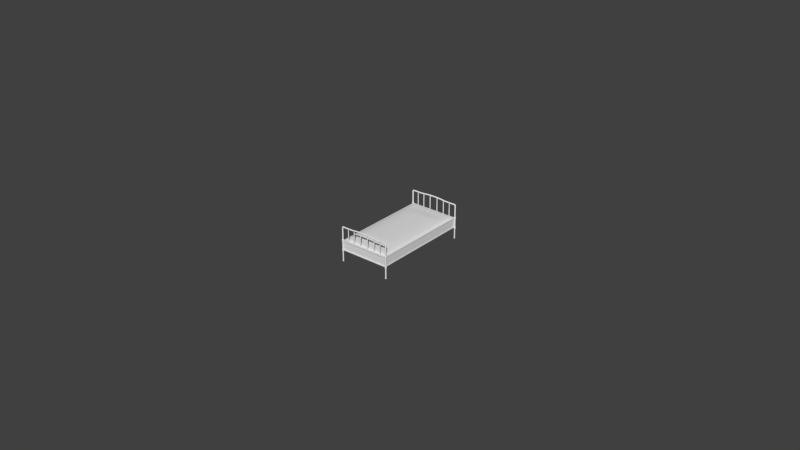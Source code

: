 # Source: Bed.blend  (saved by Blender 2.70.0; exported with 4.5.12 LTS)
import bpy
from mathutils import Matrix  # noqa: F401  (used for matrix-valued properties, if any)

bpy.ops.wm.read_factory_settings(use_empty=True)
scene = bpy.context.scene
scene.name = 'Scene'

# ---- collections
col_collection_1 = bpy.data.collections.new('Collection 1'); scene.collection.children.link(col_collection_1)
col_collection_11 = bpy.data.collections.new('Collection 11'); scene.collection.children.link(col_collection_11)
col_collection_11.hide_render = True
col_collection_11.hide_viewport = True

# ---- world
world_world = bpy.data.worlds.new('World'); scene.world = world_world
world_world.color = (0.05088, 0.05088, 0.05088)
world_world.use_sun_shadow = False
world_world.sun_shadow_jitter_overblur = 0.0
world_world.cycles.sampling_method = 'MANUAL'
world_world.cycles.sample_map_resolution = 256

# ---- meshes
me_cube_002 = bpy.data.meshes.new('Cube.002')
me_cube_002.from_pydata([(0.5, -1.009, 0.2219), (0.5, -1.009, 0.4219), (0.5062, -1.014, 0.1894), (0.5097, -1.013, 0.1894), (0.513, -1.012, 0.1894), (0.5158, -1.01, 0.1894), (0.5179, -1.007, 0.1894), (0.5193, -1.004, 0.1894), (0.5198, -1.0, 0.1894), (0.5193, -0.9965, 0.1894), (0.5179, -0.9932, 0.1894), (0.5158, -0.9904, 0.1894), (0.513, -0.9883, 0.1894), (0.5097, -0.9869, 0.1894), (0.5062, -0.9865, 0.1894), (0.5027, -0.9869, 0.1894), (0.4995, -0.9883, 0.1894), (0.4967, -0.9904, 0.1894), (0.4945, -0.9932, 0.1894), (0.4932, -0.9965, 0.1894), (0.4927, -1.0, 0.1894), (0.4932, -1.004, 0.1894), (0.4945, -1.007, 0.1894), (0.4967, -1.01, 0.1894), (0.4995, -1.012, 0.1894), (0.5027, -1.013, 0.1894), (0.0, -1.009, 0.4219), (0.0, -1.009, 0.2219), (0.5062, -1.014, 0.6743), (0.5097, -1.013, 0.6743), (0.513, -1.012, 0.6743), (0.5158, -1.01, 0.6743), (0.5179, -1.007, 0.6743), (0.5193, -1.004, 0.6743), (0.5198, -1.0, 0.6743), (0.5193, -0.9965, 0.6743), (0.5179, -0.9932, 0.6743), (0.5158, -0.9904, 0.6743), (0.513, -0.9883, 0.6743), (0.5097, -0.9869, 0.6743), (0.5062, -0.9865, 0.6743), (0.5027, -0.9869, 0.6743), (0.4995, -0.9883, 0.6743), (0.4967, -0.9904, 0.6743), (0.4945, -0.9932, 0.6743), (0.4932, -0.9965, 0.6743), (0.4927, -1.0, 0.6743), (0.4932, -1.004, 0.6743), (0.4945, -1.007, 0.6743), (0.4967, -1.01, 0.6743), (0.4995, -1.012, 0.6743), (0.5027, -1.013, 0.6743), (0.5, 0.0, 0.4219), (0.5, 0.0, 0.2219), (0.0, 0.0, 0.2295), (0.4791, -0.9794, 0.2692), (0.5059, -1.014, 0.6777), (0.5093, -1.013, 0.6783), (0.5126, -1.012, 0.6789), (0.5153, -1.01, 0.6793), (0.5174, -1.007, 0.6797), (0.5188, -1.004, 0.68), (0.5192, -1.0, 0.68), (0.5188, -0.9965, 0.68), (0.5174, -0.9932, 0.6797), (0.5153, -0.9904, 0.6793), (0.5126, -0.9883, 0.6789), (0.5093, -0.9869, 0.6783), (0.5059, -0.9865, 0.6777), (0.5024, -0.9869, 0.6771), (0.4992, -0.9883, 0.6765), (0.4965, -0.9904, 0.676), (0.4944, -0.9932, 0.6757), (0.493, -0.9965, 0.6754), (0.4926, -1.0, 0.6753), (0.493, -1.004, 0.6754), (0.4944, -1.007, 0.6757), (0.4965, -1.01, 0.676), (0.4992, -1.012, 0.6765), (0.5024, -1.013, 0.6771), (0.505, -1.014, 0.6809), (0.5083, -1.013, 0.6821), (0.5113, -1.012, 0.6832), (0.514, -1.01, 0.6842), (0.516, -1.007, 0.6849), (0.5173, -1.004, 0.6854), (0.5177, -1.0, 0.6856), (0.5173, -0.9965, 0.6854), (0.516, -0.9932, 0.6849), (0.514, -0.9904, 0.6842), (0.5113, -0.9883, 0.6832), (0.5083, -0.9869, 0.6821), (0.505, -0.9865, 0.6809), (0.5017, -0.9869, 0.6797), (0.4986, -0.9883, 0.6786), (0.496, -0.9904, 0.6777), (0.494, -0.9932, 0.6769), (0.4927, -0.9965, 0.6765), (0.4923, -1.0, 0.6763), (0.4927, -1.004, 0.6765), (0.494, -1.007, 0.6769), (0.496, -1.01, 0.6777), (0.4986, -1.012, 0.6786), (0.5017, -1.013, 0.6797), (0.5035, -1.014, 0.684), (0.5065, -1.013, 0.6857), (0.5094, -1.012, 0.6873), (0.5118, -1.01, 0.6887), (0.5137, -1.007, 0.6898), (0.5148, -1.004, 0.6905), (0.5152, -1.0, 0.6907), (0.5148, -0.9965, 0.6905), (0.5137, -0.9932, 0.6898), (0.5118, -0.9904, 0.6887), (0.5094, -0.9883, 0.6873), (0.5065, -0.9869, 0.6857), (0.5035, -0.9865, 0.684), (0.5005, -0.9869, 0.6822), (0.4977, -0.9883, 0.6806), (0.4952, -0.9904, 0.6792), (0.4934, -0.9932, 0.6781), (0.4922, -0.9965, 0.6774), (0.4918, -1.0, 0.6772), (0.4922, -1.004, 0.6774), (0.4934, -1.007, 0.6781), (0.4952, -1.01, 0.6792), (0.4977, -1.012, 0.6806), (0.5005, -1.013, 0.6822), (0.5015, -1.014, 0.6867), (0.5042, -1.013, 0.6889), (0.5067, -1.012, 0.691), (0.5089, -1.01, 0.6928), (0.5105, -1.007, 0.6942), (0.5116, -1.004, 0.6951), (0.5119, -1.0, 0.6954), (0.5116, -0.9965, 0.6951), (0.5105, -0.9932, 0.6942), (0.5089, -0.9904, 0.6928), (0.5067, -0.9883, 0.691), (0.5042, -0.9869, 0.6889), (0.5015, -0.9865, 0.6867), (0.4989, -0.9869, 0.6844), (0.4964, -0.9883, 0.6823), (0.4942, -0.9904, 0.6805), (0.4926, -0.9932, 0.6792), (0.4915, -0.9965, 0.6783), (0.4912, -1.0, 0.678), (0.4915, -1.004, 0.6783), (0.4926, -1.007, 0.6792), (0.4942, -1.01, 0.6805), (0.4964, -1.012, 0.6823), (0.4989, -1.013, 0.6844), (0.4991, -1.014, 0.689), (0.5014, -1.013, 0.6917), (0.5035, -1.012, 0.6942), (0.5053, -1.01, 0.6964), (0.5067, -1.007, 0.698), (0.5075, -1.004, 0.699), (0.5078, -1.0, 0.6994), (0.5075, -0.9965, 0.699), (0.5067, -0.9932, 0.698), (0.5053, -0.9904, 0.6964), (0.5035, -0.9883, 0.6942), (0.5014, -0.9869, 0.6917), (0.4991, -0.9865, 0.689), (0.4969, -0.9869, 0.6864), (0.4948, -0.9883, 0.6839), (0.493, -0.9904, 0.6817), (0.4916, -0.9932, 0.6801), (0.4907, -0.9965, 0.679), (0.4904, -1.0, 0.6787), (0.4907, -1.004, 0.679), (0.4916, -1.007, 0.6801), (0.493, -1.01, 0.6817), (0.4948, -1.012, 0.6839), (0.4969, -1.013, 0.6864), (0.4964, -1.014, 0.6909), (0.4981, -1.013, 0.694), (0.4997, -1.012, 0.6968), (0.5011, -1.01, 0.6992), (0.5022, -1.007, 0.7011), (0.5029, -1.004, 0.7023), (0.5031, -1.0, 0.7027), (0.5029, -0.9965, 0.7023), (0.5022, -0.9932, 0.7011), (0.5011, -0.9904, 0.6992), (0.4997, -0.9883, 0.6968), (0.4981, -0.9869, 0.694), (0.4964, -0.9865, 0.6909), (0.4946, -0.9869, 0.6879), (0.493, -0.9883, 0.6851), (0.4916, -0.9904, 0.6826), (0.4905, -0.9932, 0.6808), (0.4898, -0.9965, 0.6796), (0.4896, -1.0, 0.6792), (0.4898, -1.004, 0.6796), (0.4905, -1.007, 0.6808), (0.4916, -1.01, 0.6826), (0.493, -1.012, 0.6851), (0.4946, -1.013, 0.6879), (0.4933, -1.014, 0.6923), (0.4945, -1.013, 0.6956), (0.4956, -1.012, 0.6987), (0.4966, -1.01, 0.7013), (0.4973, -1.007, 0.7033), (0.4978, -1.004, 0.7046), (0.4979, -1.0, 0.705), (0.4978, -0.9965, 0.7046), (0.4973, -0.9932, 0.7033), (0.4966, -0.9904, 0.7013), (0.4956, -0.9883, 0.6987), (0.4945, -0.9869, 0.6956), (0.4933, -0.9865, 0.6923), (0.4921, -0.9869, 0.689), (0.491, -0.9883, 0.686), (0.49, -0.9904, 0.6833), (0.4893, -0.9932, 0.6813), (0.4888, -0.9965, 0.68), (0.4887, -1.0, 0.6796), (0.4888, -1.004, 0.68), (0.4893, -1.007, 0.6813), (0.49, -1.01, 0.6833), (0.491, -1.012, 0.686), (0.4921, -1.013, 0.689), (0.49, -1.014, 0.6931), (0.4906, -1.013, 0.6966), (0.4912, -1.012, 0.6998), (0.4917, -1.01, 0.7026), (0.4921, -1.007, 0.7047), (0.4923, -1.004, 0.706), (0.4924, -1.0, 0.7065), (0.4923, -0.9965, 0.706), (0.4921, -0.9932, 0.7047), (0.4917, -0.9904, 0.7026), (0.4912, -0.9883, 0.6998), (0.4906, -0.9869, 0.6966), (0.49, -0.9865, 0.6931), (0.4894, -0.9869, 0.6897), (0.4889, -0.9883, 0.6865), (0.4884, -0.9904, 0.6837), (0.488, -0.9932, 0.6816), (0.4878, -0.9965, 0.6803), (0.4877, -1.0, 0.6798), (0.4878, -1.004, 0.6803), (0.488, -1.007, 0.6816), (0.4884, -1.01, 0.6837), (0.4889, -1.012, 0.6865), (0.4894, -1.013, 0.6897), (0.4867, -1.014, 0.6934), (0.4867, -1.013, 0.6969), (0.4867, -1.012, 0.7002), (0.4867, -1.01, 0.703), (0.4867, -1.007, 0.7051), (0.4867, -1.004, 0.7065), (0.4867, -1.0, 0.7069), (0.4867, -0.9965, 0.7065), (0.4867, -0.9932, 0.7051), (0.4867, -0.9904, 0.703), (0.4867, -0.9883, 0.7002), (0.4867, -0.9869, 0.6969), (0.4867, -0.9865, 0.6934), (0.4867, -0.9869, 0.6899), (0.4867, -0.9883, 0.6866), (0.4867, -0.9904, 0.6838), (0.4867, -0.9932, 0.6817), (0.4867, -0.9965, 0.6803), (0.4867, -1.0, 0.6799), (0.4867, -1.004, 0.6803), (0.4867, -1.007, 0.6817), (0.4867, -1.01, 0.6838), (0.4867, -1.012, 0.6866), (0.4867, -1.013, 0.6899), (0.0, -1.014, 0.7126), (0.0, -1.013, 0.7161), (0.0, -1.012, 0.7194), (0.0, -1.01, 0.7222), (0.0, -1.007, 0.7243), (0.0, -1.004, 0.7257), (0.0, -1.0, 0.7262), (0.0, -0.9965, 0.7257), (0.0, -0.9932, 0.7243), (0.0, -0.9904, 0.7222), (0.0, -0.9883, 0.7194), (0.0, -0.9869, 0.7161), (0.0, -0.9865, 0.7126), (0.0, -0.9869, 0.7091), (0.0, -0.9883, 0.7059), (0.0, -0.9904, 0.7031), (0.0, -0.9932, 0.7009), (0.0, -0.9965, 0.6996), (0.0, -1.0, 0.6991), (0.0, -1.004, 0.6996), (0.0, -1.007, 0.7009), (0.0, -1.01, 0.7031), (0.0, -1.012, 0.7059), (0.0, -1.013, 0.7091), (0.5158, -1.01, 0.4487), (0.5179, -1.007, 0.4487), (0.4967, -0.9904, 0.4487), (0.5027, -1.013, 0.4487), (0.5062, -1.014, 0.4487), (0.513, -1.012, 0.4487), (0.513, -0.9883, 0.4487), (0.5097, -0.9869, 0.4487), (0.5158, -0.9904, 0.4487), (0.4927, -1.0, 0.4487), (0.5198, -1.0, 0.4487), (0.5062, -1.02, 0.1973), (0.5113, -1.019, 0.1973), (0.516, -1.017, 0.1973), (0.5201, -1.014, 0.1973), (0.5232, -1.01, 0.1973), (0.5252, -1.005, 0.1973), (0.5258, -1.0, 0.1973), (0.5252, -0.9949, 0.1973), (0.5232, -0.9902, 0.1973), (0.5201, -0.9861, 0.1973), (0.516, -0.983, 0.1973), (0.5113, -0.981, 0.1973), (0.5062, -0.9804, 0.1973), (0.5011, -0.981, 0.1973), (0.4964, -0.983, 0.1973), (0.4924, -0.9861, 0.1973), (0.4892, -0.9902, 0.1973), (0.4873, -0.9949, 0.1973), (0.4866, -1.0, 0.1973), (0.4873, -1.005, 0.1973), (0.4892, -1.01, 0.1973), (0.4924, -1.014, 0.1973), (0.4964, -1.017, 0.1973), (0.5011, -1.019, 0.1973), (0.5201, -1.014, 0.4409), (0.5232, -1.01, 0.4409), (0.4964, -0.983, 0.4409), (0.4924, -0.9861, 0.4409), (0.5011, -1.019, 0.4409), (0.5062, -1.02, 0.4409), (0.5113, -1.019, 0.4409), (0.516, -1.017, 0.4409), (0.5062, -0.9804, 0.4409), (0.5011, -0.981, 0.4409), (0.4924, -1.014, 0.4409), (0.4964, -1.017, 0.4409), (0.516, -0.983, 0.4409), (0.5113, -0.981, 0.4409), (0.4873, -1.005, 0.4409), (0.4892, -1.01, 0.4409), (0.5232, -0.9902, 0.4409), (0.5201, -0.9861, 0.4409), (0.4873, -0.9949, 0.4409), (0.4866, -1.0, 0.4409), (0.5258, -1.0, 0.4409), (0.5252, -0.9949, 0.4409), (0.5252, -1.005, 0.4409), (0.4892, -0.9902, 0.4409), (0.5062, -1.014, 0.002191), (0.5097, -1.013, 0.002191), (0.513, -1.012, 0.002191), (0.5158, -1.01, 0.002191), (0.5179, -1.007, 0.002191), (0.5193, -1.004, 0.002191), (0.5198, -1.0, 0.002191), (0.5193, -0.9965, 0.002191), (0.5179, -0.9932, 0.002191), (0.5158, -0.9904, 0.002191), (0.513, -0.9883, 0.002191), (0.5097, -0.9869, 0.002191), (0.5062, -0.9865, 0.002191), (0.5027, -0.9869, 0.002191), (0.4995, -0.9883, 0.002191), (0.4967, -0.9904, 0.002191), (0.4945, -0.9932, 0.002191), (0.4932, -0.9965, 0.002191), (0.4927, -1.0, 0.002191), (0.4932, -1.004, 0.002191), (0.4945, -1.007, 0.002191), (0.4967, -1.01, 0.002191), (0.4995, -1.012, 0.002191), (0.5027, -1.013, 0.002191), (0.5062, -1.016, 0.002191), (0.5104, -1.015, 0.002191), (0.5142, -1.014, 0.002191), (0.5175, -1.011, 0.002191), (0.5201, -1.008, 0.002191), (0.5216, -1.004, 0.002191), (0.5222, -1.0, 0.002191), (0.5216, -0.9959, 0.002191), (0.5201, -0.992, 0.002191), (0.5175, -0.9887, 0.002191), (0.5142, -0.9862, 0.002191), (0.5104, -0.9846, 0.002191), (0.5062, -0.984, 0.002191), (0.5021, -0.9846, 0.002191), (0.4982, -0.9862, 0.002191), (0.4949, -0.9887, 0.002191), (0.4924, -0.992, 0.002191), (0.4908, -0.9959, 0.002191), (0.4903, -1.0, 0.002191), (0.4908, -1.004, 0.002191), (0.4924, -1.008, 0.002191), (0.4949, -1.011, 0.002191), (0.4982, -1.014, 0.002191), (0.5021, -1.015, 0.002191), (0.5062, -1.016, -0.004759), (0.5104, -1.015, -0.004759), (0.5142, -1.014, -0.004759), (0.5175, -1.011, -0.004759), (0.5201, -1.008, -0.004759), (0.5216, -1.004, -0.004759), (0.5222, -1.0, -0.004759), (0.5216, -0.9959, -0.004759), (0.5201, -0.992, -0.004759), (0.5175, -0.9887, -0.004759), (0.5142, -0.9862, -0.004759), (0.5104, -0.9846, -0.004759), (0.5062, -0.984, -0.004759), (0.5021, -0.9846, -0.004759), (0.4982, -0.9862, -0.004759), (0.4949, -0.9887, -0.004759), (0.4924, -0.992, -0.004759), (0.4908, -0.9959, -0.004759), (0.4903, -1.0, -0.004759), (0.4908, -1.004, -0.004759), (0.4924, -1.008, -0.004759), (0.4949, -1.011, -0.004759), (0.4982, -1.014, -0.004759), (0.5021, -1.015, -0.004759), (0.5062, -1.011, -0.004759), (0.5091, -1.011, -0.004759), (0.5117, -1.009, -0.004759), (0.5139, -1.008, -0.004759), (0.5157, -1.005, -0.004759), (0.5168, -1.003, -0.004759), (0.5171, -1.0, -0.004759), (0.5168, -0.9972, -0.004759), (0.5157, -0.9945, -0.004759), (0.5139, -0.9923, -0.004759), (0.5117, -0.9905, -0.004759), (0.5091, -0.9895, -0.004759), (0.5062, -0.9891, -0.004759), (0.5034, -0.9895, -0.004759), (0.5008, -0.9905, -0.004759), (0.4985, -0.9923, -0.004759), (0.4968, -0.9945, -0.004759), (0.4957, -0.9972, -0.004759), (0.4953, -1.0, -0.004759), (0.4957, -1.003, -0.004759), (0.4968, -1.005, -0.004759), (0.4985, -1.008, -0.004759), (0.5008, -1.009, -0.004759), (0.5034, -1.011, -0.004759), (0.5062, -1.011, -4.214e-05), (0.5091, -1.011, -4.214e-05), (0.5117, -1.009, -4.214e-05), (0.5139, -1.008, -4.214e-05), (0.5157, -1.005, -4.214e-05), (0.5168, -1.003, -4.214e-05), (0.5171, -1.0, -4.214e-05), (0.5168, -0.9972, -4.214e-05), (0.5157, -0.9945, -4.214e-05), (0.5139, -0.9923, -4.214e-05), (0.5117, -0.9905, -4.214e-05), (0.5091, -0.9895, -4.214e-05), (0.5062, -0.9891, -4.214e-05), (0.5034, -0.9895, -4.214e-05), (0.5008, -0.9905, -4.214e-05), (0.4985, -0.9923, -4.214e-05), (0.4968, -0.9945, -4.214e-05), (0.4957, -0.9972, -4.214e-05), (0.4953, -1.0, -4.214e-05), (0.4957, -1.003, -4.214e-05), (0.4968, -1.005, -4.214e-05), (0.4985, -1.008, -4.214e-05), (0.5008, -1.009, -4.214e-05), (0.5034, -1.011, -4.214e-05), (0.4935, -0.9877, 0.2295), (0.0, -0.9877, 0.2295), (0.4935, 0.0, 0.2295), (0.4935, 0.0, 0.2219), (0.0, -0.9877, 0.2219), (0.4935, -0.9877, 0.2219), (0.5062, -1.0, -4.232e-05), (0.4791, -0.9794, 0.4219), (0.0, -0.9794, 0.4219), (0.4791, 0.0, 0.4219), (0.0, -0.9794, 0.2692), (0.4791, 0.0, 0.2692), (0.0, 0.0, 0.2692), (0.5, -1.009, 0.4038), (0.5, -1.009, 0.2399), (0.0, -1.009, 0.4038), (0.0, -1.009, 0.2399), (0.5, 0.0, 0.4038), (0.5, 0.0, 0.2399), (0.4942, -0.9976, 0.4038), (0.4942, -0.9976, 0.2399), (0.0, -0.9976, 0.4038), (0.0, -0.9976, 0.2399), (0.4942, 0.0, 0.4038), (0.4942, 0.0, 0.2399), (0.3653, -0.9993, 0.4047), (0.3653, -0.9883, 0.4047), (0.3807, -0.9883, 0.4047), (0.3807, -0.9993, 0.4047), (0.3653, -0.9993, 0.6832), (0.3653, -0.9883, 0.6832), (0.3807, -0.9883, 0.6832), (0.3807, -0.9993, 0.6832), (0.2268, -0.9993, 0.4047), (0.2268, -0.9883, 0.4047), (0.2422, -0.9883, 0.4047), (0.2422, -0.9993, 0.4047), (0.2268, -0.9993, 0.6889), (0.2268, -0.9883, 0.6889), (0.2422, -0.9883, 0.6872), (0.2422, -0.9993, 0.6872), (0.07536, -0.9993, 0.4047), (0.07536, -0.9883, 0.4047), (0.09075, -0.9883, 0.4047), (0.09075, -0.9993, 0.4047), (0.07536, -0.9993, 0.7021), (0.07536, -0.9883, 0.7021), (0.09075, -0.9883, 0.7019), (0.09075, -0.9993, 0.7019), (0.08111, -1.007, 0.7239), (0.1622, -1.007, 0.7183), (0.2433, -1.007, 0.7088), (0.3244, -1.007, 0.7051), (0.4056, -1.007, 0.7051), (0.4056, -1.004, 0.7065), (0.3244, -1.004, 0.7065), (0.2433, -1.004, 0.7101), (0.1622, -1.004, 0.7196), (0.08111, -1.004, 0.7252), (0.08111, -0.9904, 0.7026), (0.1622, -0.9904, 0.6974), (0.2433, -0.9904, 0.6877), (0.3244, -0.9904, 0.6838), (0.4056, -0.9904, 0.6838), (0.4056, -0.9932, 0.6817), (0.3244, -0.9932, 0.6817), (0.2433, -0.9932, 0.6855), (0.1622, -0.9932, 0.6952), (0.08111, -0.9932, 0.7005), (0.08111, -1.012, 0.7189), (0.1622, -1.012, 0.7134), (0.2433, -1.012, 0.7039), (0.3244, -1.012, 0.7002), (0.4056, -1.012, 0.7002), (0.4056, -1.01, 0.703), (0.3244, -1.01, 0.703), (0.2433, -1.01, 0.7067), (0.1622, -1.01, 0.7161), (0.08111, -1.01, 0.7217), (0.08111, -0.9869, 0.7087), (0.1622, -0.9869, 0.7034), (0.2433, -0.9869, 0.6937), (0.3244, -0.9869, 0.6899), (0.4056, -0.9869, 0.6899), (0.4056, -0.9883, 0.6866), (0.3244, -0.9883, 0.6866), (0.2433, -0.9883, 0.6905), (0.1622, -0.9883, 0.7002), (0.08111, -0.9883, 0.7054), (0.08111, -1.012, 0.7054), (0.1622, -1.012, 0.7001), (0.2433, -1.012, 0.6904), (0.3244, -1.012, 0.6866), (0.4056, -1.012, 0.6866), (0.4056, -1.013, 0.6899), (0.3244, -1.013, 0.6899), (0.2433, -1.013, 0.6937), (0.1622, -1.013, 0.7033), (0.08111, -1.013, 0.7087), (0.08111, -1.014, 0.7122), (0.1622, -1.014, 0.7067), (0.2433, -1.014, 0.6972), (0.3244, -1.014, 0.6934), (0.4056, -1.014, 0.6934), (0.4056, -1.013, 0.6969), (0.3244, -1.013, 0.6969), (0.2433, -1.013, 0.7006), (0.1622, -1.013, 0.7102), (0.08111, -1.013, 0.7157), (0.08111, -0.9869, 0.7157), (0.1622, -0.9869, 0.7103), (0.2433, -0.9869, 0.7007), (0.3244, -0.9869, 0.6969), (0.4056, -0.9869, 0.6969), (0.4056, -0.9865, 0.6934), (0.3244, -0.9865, 0.6934), (0.2433, -0.9865, 0.6972), (0.1622, -0.9865, 0.7069), (0.08111, -0.9865, 0.7122), (0.08111, -1.007, 0.7005), (0.1622, -1.007, 0.6952), (0.2433, -1.007, 0.6855), (0.3244, -1.007, 0.6817), (0.4056, -1.007, 0.6817), (0.4056, -1.01, 0.6838), (0.3244, -1.01, 0.6838), (0.2433, -1.01, 0.6877), (0.1622, -1.01, 0.6973), (0.08111, -1.01, 0.7026), (0.08111, -0.9904, 0.7217), (0.1622, -0.9904, 0.7162), (0.2433, -0.9904, 0.7067), (0.3244, -0.9904, 0.703), (0.4056, -0.9904, 0.703), (0.4056, -0.9883, 0.7002), (0.3244, -0.9883, 0.7002), (0.2433, -0.9883, 0.7039), (0.1622, -0.9883, 0.7135), (0.08111, -0.9883, 0.7189), (0.08111, -1.0, 0.6986), (0.1622, -1.0, 0.6934), (0.2433, -1.0, 0.6837), (0.3244, -1.0, 0.6799), (0.4056, -1.0, 0.6799), (0.4056, -1.004, 0.6803), (0.3244, -1.004, 0.6803), (0.2433, -1.004, 0.6842), (0.1622, -1.004, 0.6939), (0.08111, -1.004, 0.6991), (0.08111, -0.9965, 0.7252), (0.1622, -0.9965, 0.7196), (0.2433, -0.9965, 0.7101), (0.3244, -0.9965, 0.7065), (0.4056, -0.9965, 0.7065), (0.4056, -0.9932, 0.7051), (0.3244, -0.9932, 0.7051), (0.2433, -0.9932, 0.7088), (0.1622, -0.9932, 0.7183), (0.08111, -0.9932, 0.7239), (0.4056, -0.9965, 0.6803), (0.3244, -0.9965, 0.6803), (0.2433, -0.9965, 0.6842), (0.1622, -0.9965, 0.6939), (0.08111, -0.9965, 0.6991), (0.4056, -1.0, 0.7069), (0.3244, -1.0, 0.7069), (0.2433, -1.0, 0.7106), (0.1622, -1.0, 0.7201), (0.08111, -1.0, 0.7257), (0.5201, -1.014, 0.394), (0.5201, -1.014, 0.2441), (0.4964, -0.983, 0.394), (0.4964, -0.983, 0.2441), (0.5011, -1.019, 0.394), (0.5011, -1.019, 0.2441), (0.5113, -1.019, 0.394), (0.5113, -1.019, 0.2441), (0.5062, -0.9804, 0.394), (0.5062, -0.9804, 0.2441), (0.4924, -1.014, 0.394), (0.4924, -1.014, 0.2441), (0.516, -0.983, 0.394), (0.516, -0.983, 0.2441), (0.4873, -1.005, 0.394), (0.4873, -1.005, 0.2441), (0.5232, -0.9902, 0.394), (0.5232, -0.9902, 0.2441), (0.4873, -0.9949, 0.394), (0.4873, -0.9949, 0.2441), (0.5258, -1.0, 0.394), (0.5258, -1.0, 0.2441), (0.5232, -1.01, 0.394), (0.5232, -1.01, 0.2441), (0.4924, -0.9861, 0.394), (0.4924, -0.9861, 0.2441), (0.5062, -1.02, 0.394), (0.5062, -1.02, 0.2441), (0.516, -1.017, 0.394), (0.516, -1.017, 0.2441), (0.5011, -0.981, 0.394), (0.5011, -0.981, 0.2441), (0.4964, -1.017, 0.394), (0.4964, -1.017, 0.2441), (0.5113, -0.981, 0.394), (0.5113, -0.981, 0.2441), (0.4892, -1.01, 0.394), (0.4892, -1.01, 0.2441), (0.5201, -0.9861, 0.394), (0.5201, -0.9861, 0.2441), (0.4866, -1.0, 0.394), (0.4866, -1.0, 0.2441), (0.5252, -0.9949, 0.394), (0.5252, -0.9949, 0.2441), (0.5252, -1.005, 0.394), (0.5252, -1.005, 0.2441), (0.4892, -0.9902, 0.394), (0.4892, -0.9902, 0.2441), (0.5173, -1.011, 0.394), (0.5173, -1.011, 0.2441), (0.4984, -0.9864, 0.394), (0.4984, -0.9864, 0.2441), (0.5022, -1.015, 0.394), (0.5022, -1.015, 0.2441), (0.5103, -1.015, 0.394), (0.5103, -1.015, 0.2441), (0.5062, -0.9843, 0.394), (0.5062, -0.9843, 0.2441), (0.4951, -1.011, 0.394), (0.4951, -1.011, 0.2441), (0.5141, -0.9864, 0.394), (0.5141, -0.9864, 0.2441), (0.491, -1.004, 0.394), (0.491, -1.004, 0.2441), (0.5198, -0.9921, 0.394), (0.5198, -0.9921, 0.2441), (0.491, -0.9959, 0.394), (0.491, -0.9959, 0.2441), (0.5219, -1.0, 0.394), (0.5219, -1.0, 0.2441), (0.5198, -1.008, 0.394), (0.5198, -1.008, 0.2441), (0.4951, -0.9889, 0.394), (0.4951, -0.9889, 0.2441), (0.5062, -1.016, 0.394), (0.5062, -1.016, 0.2441), (0.5141, -1.014, 0.394), (0.5141, -1.014, 0.2441), (0.5022, -0.9848, 0.394), (0.5022, -0.9848, 0.2441), (0.4984, -1.014, 0.394), (0.4984, -1.014, 0.2441), (0.5103, -0.9848, 0.394), (0.5103, -0.9848, 0.2441), (0.4926, -1.008, 0.394), (0.4926, -1.008, 0.2441), (0.5173, -0.9889, 0.394), (0.5173, -0.9889, 0.2441), (0.4905, -1.0, 0.394), (0.4905, -1.0, 0.2441), (0.5214, -0.9959, 0.394), (0.5214, -0.9959, 0.2441), (0.5214, -1.004, 0.394), (0.5214, -1.004, 0.2441), (0.4926, -0.9921, 0.394), (0.4926, -0.9921, 0.2441), (0.5027, -0.9869, 0.4487), (0.4995, -1.012, 0.4487), (0.4945, -1.007, 0.4487), (0.5193, -0.9965, 0.4487), (0.5193, -1.004, 0.4487), (0.4945, -0.9932, 0.4487), (0.4995, -0.9883, 0.4487), (0.5097, -1.013, 0.4487), (0.5062, -0.9865, 0.4487), (0.4967, -1.01, 0.4487), (0.4932, -1.004, 0.4487), (0.5179, -0.9932, 0.4487), (0.4932, -0.9965, 0.4487)], [], [(493, 489, 0, 53), (489, 491, 27, 0), (748, 740, 41, 40), (749, 741, 50, 49), (750, 742, 48, 47), (740, 746, 42, 41), (742, 749, 49, 48), (743, 751, 36, 35), (745, 752, 45, 44), (53, 0, 480, 478), (26, 1, 482, 483), (50, 51, 79, 78), (28, 29, 57, 56), (39, 40, 68, 67), (48, 49, 77, 76), (37, 38, 66, 65), (46, 47, 75, 74), (35, 36, 64, 63), (44, 45, 73, 72), (33, 34, 62, 61), (31, 32, 60, 59), (42, 43, 71, 70), (51, 28, 56, 79), (29, 30, 58, 57), (40, 41, 69, 68), (49, 50, 78, 77), (38, 39, 67, 66), (47, 48, 76, 75), (36, 37, 65, 64), (45, 46, 74, 73), (34, 35, 63, 62), (32, 33, 61, 60), (43, 44, 72, 71), (30, 31, 59, 58), (41, 42, 70, 69), (59, 60, 84, 83), (70, 71, 95, 94), (79, 56, 80, 103), (57, 58, 82, 81), (68, 69, 93, 92), (77, 78, 102, 101), (66, 67, 91, 90), (75, 76, 100, 99), (64, 65, 89, 88), (73, 74, 98, 97), (62, 63, 87, 86), (60, 61, 85, 84), (71, 72, 96, 95), (58, 59, 83, 82), (69, 70, 94, 93), (78, 79, 103, 102), (56, 57, 81, 80), (67, 68, 92, 91), (76, 77, 101, 100), (65, 66, 90, 89), (74, 75, 99, 98), (63, 64, 88, 87), (72, 73, 97, 96), (61, 62, 86, 85), (101, 102, 126, 125), (90, 91, 115, 114), (99, 100, 124, 123), (88, 89, 113, 112), (97, 98, 122, 121), (86, 87, 111, 110), (84, 85, 109, 108), (95, 96, 120, 119), (82, 83, 107, 106), (93, 94, 118, 117), (102, 103, 127, 126), (80, 81, 105, 104), (91, 92, 116, 115), (100, 101, 125, 124), (89, 90, 114, 113), (98, 99, 123, 122), (87, 88, 112, 111), (96, 97, 121, 120), (85, 86, 110, 109), (83, 84, 108, 107), (94, 95, 119, 118), (103, 80, 104, 127), (81, 82, 106, 105), (92, 93, 117, 116), (121, 122, 146, 145), (110, 111, 135, 134), (108, 109, 133, 132), (119, 120, 144, 143), (106, 107, 131, 130), (117, 118, 142, 141), (126, 127, 151, 150), (104, 105, 129, 128), (115, 116, 140, 139), (124, 125, 149, 148), (113, 114, 138, 137), (122, 123, 147, 146), (111, 112, 136, 135), (120, 121, 145, 144), (109, 110, 134, 133), (107, 108, 132, 131), (118, 119, 143, 142), (127, 104, 128, 151), (105, 106, 130, 129), (116, 117, 141, 140), (125, 126, 150, 149), (114, 115, 139, 138), (123, 124, 148, 147), (112, 113, 137, 136), (130, 131, 155, 154), (141, 142, 166, 165), (150, 151, 175, 174), (128, 129, 153, 152), (139, 140, 164, 163), (148, 149, 173, 172), (137, 138, 162, 161), (146, 147, 171, 170), (135, 136, 160, 159), (144, 145, 169, 168), (133, 134, 158, 157), (131, 132, 156, 155), (142, 143, 167, 166), (151, 128, 152, 175), (129, 130, 154, 153), (140, 141, 165, 164), (149, 150, 174, 173), (138, 139, 163, 162), (147, 148, 172, 171), (136, 137, 161, 160), (145, 146, 170, 169), (134, 135, 159, 158), (132, 133, 157, 156), (143, 144, 168, 167), (172, 173, 197, 196), (161, 162, 186, 185), (170, 171, 195, 194), (159, 160, 184, 183), (168, 169, 193, 192), (157, 158, 182, 181), (155, 156, 180, 179), (166, 167, 191, 190), (175, 152, 176, 199), (153, 154, 178, 177), (164, 165, 189, 188), (173, 174, 198, 197), (162, 163, 187, 186), (171, 172, 196, 195), (160, 161, 185, 184), (169, 170, 194, 193), (158, 159, 183, 182), (156, 157, 181, 180), (167, 168, 192, 191), (154, 155, 179, 178), (165, 166, 190, 189), (174, 175, 199, 198), (152, 153, 177, 176), (163, 164, 188, 187), (192, 193, 217, 216), (181, 182, 206, 205), (179, 180, 204, 203), (190, 191, 215, 214), (199, 176, 200, 223), (177, 178, 202, 201), (188, 189, 213, 212), (197, 198, 222, 221), (186, 187, 211, 210), (195, 196, 220, 219), (184, 185, 209, 208), (193, 194, 218, 217), (182, 183, 207, 206), (180, 181, 205, 204), (191, 192, 216, 215), (178, 179, 203, 202), (189, 190, 214, 213), (198, 199, 223, 222), (176, 177, 201, 200), (187, 188, 212, 211), (196, 197, 221, 220), (185, 186, 210, 209), (194, 195, 219, 218), (183, 184, 208, 207), (223, 200, 224, 247), (201, 202, 226, 225), (212, 213, 237, 236), (221, 222, 246, 245), (210, 211, 235, 234), (219, 220, 244, 243), (208, 209, 233, 232), (217, 218, 242, 241), (206, 207, 231, 230), (204, 205, 229, 228), (215, 216, 240, 239), (202, 203, 227, 226), (213, 214, 238, 237), (222, 223, 247, 246), (200, 201, 225, 224), (211, 212, 236, 235), (220, 221, 245, 244), (209, 210, 234, 233), (218, 219, 243, 242), (207, 208, 232, 231), (216, 217, 241, 240), (205, 206, 230, 229), (203, 204, 228, 227), (214, 215, 239, 238), (243, 244, 268, 267), (232, 233, 257, 256), (241, 242, 266, 265), (230, 231, 255, 254), (228, 229, 253, 252), (239, 240, 264, 263), (226, 227, 251, 250), (237, 238, 262, 261), (246, 247, 271, 270), (224, 225, 249, 248), (235, 236, 260, 259), (244, 245, 269, 268), (233, 234, 258, 257), (242, 243, 267, 266), (231, 232, 256, 255), (240, 241, 265, 264), (229, 230, 254, 253), (227, 228, 252, 251), (238, 239, 263, 262), (247, 224, 248, 271), (225, 226, 250, 249), (236, 237, 261, 260), (245, 246, 270, 269), (234, 235, 259, 258), (524, 533, 277, 276), (534, 543, 288, 287), (544, 553, 275, 274), (554, 563, 286, 285), (564, 573, 295, 294), (574, 583, 273, 272), (584, 593, 284, 283), (594, 603, 293, 292), (604, 613, 282, 281), (614, 623, 291, 290), (624, 633, 280, 279), (543, 638, 289, 288), (533, 643, 278, 277), (553, 524, 276, 275), (563, 534, 287, 286), (573, 574, 272, 295), (583, 544, 274, 273), (593, 554, 285, 284), (603, 564, 294, 293), (613, 584, 283, 282), (623, 594, 292, 291), (633, 604, 281, 280), (638, 614, 290, 289), (643, 624, 279, 278), (21, 22, 327, 326), (296, 301, 338, 331), (303, 302, 343, 344), (14, 15, 320, 319), (24, 25, 330, 329), (7, 8, 313, 312), (17, 18, 323, 322), (300, 299, 335, 336), (10, 11, 316, 315), (302, 304, 348, 343), (20, 21, 326, 325), (3, 4, 309, 308), (13, 14, 319, 318), (6, 7, 312, 311), (23, 24, 329, 328), (16, 17, 322, 321), (644, 666, 332, 331), (646, 668, 334, 333), (648, 670, 336, 335), (650, 672, 338, 337), (652, 674, 340, 339), (654, 676, 342, 341), (656, 678, 344, 343), (658, 680, 346, 345), (660, 682, 348, 347), (662, 684, 350, 349), (664, 686, 352, 351), (666, 688, 353, 332), (668, 690, 354, 334), (672, 644, 331, 338), (674, 646, 333, 340), (676, 648, 335, 342), (670, 650, 337, 336), (678, 652, 339, 344), (680, 654, 341, 346), (682, 656, 343, 348), (684, 658, 345, 350), (686, 660, 347, 352), (690, 662, 349, 354), (688, 664, 351, 353), (4, 5, 310, 309), (11, 12, 317, 316), (18, 19, 324, 323), (25, 2, 307, 330), (297, 296, 331, 332), (8, 9, 314, 313), (15, 16, 321, 320), (5, 6, 311, 310), (22, 23, 328, 327), (12, 13, 318, 317), (2, 3, 308, 307), (19, 20, 325, 324), (9, 10, 315, 314), (273, 274, 275, 276, 277, 278, 279, 280, 281, 282, 283, 284, 285, 286, 287, 288, 289, 290, 291, 292, 293, 294, 295, 272), (20, 19, 372, 373), (9, 8, 361, 362), (7, 6, 359, 360), (18, 17, 370, 371), (5, 4, 357, 358), (16, 15, 368, 369), (25, 24, 377, 378), (3, 2, 355, 356), (14, 13, 366, 367), (23, 22, 375, 376), (12, 11, 364, 365), (21, 20, 373, 374), (10, 9, 362, 363), (19, 18, 371, 372), (8, 7, 360, 361), (6, 5, 358, 359), (17, 16, 369, 370), (2, 25, 378, 355), (4, 3, 356, 357), (15, 14, 367, 368), (24, 23, 376, 377), (13, 12, 365, 366), (22, 21, 374, 375), (11, 10, 363, 364), (373, 372, 396, 397), (362, 361, 385, 386), (360, 359, 383, 384), (371, 370, 394, 395), (358, 357, 381, 382), (369, 368, 392, 393), (378, 377, 401, 402), (356, 355, 379, 380), (367, 366, 390, 391), (376, 375, 399, 400), (365, 364, 388, 389), (374, 373, 397, 398), (363, 362, 386, 387), (372, 371, 395, 396), (361, 360, 384, 385), (359, 358, 382, 383), (370, 369, 393, 394), (355, 378, 402, 379), (357, 356, 380, 381), (368, 367, 391, 392), (377, 376, 400, 401), (366, 365, 389, 390), (375, 374, 398, 399), (364, 363, 387, 388), (382, 381, 405, 406), (393, 392, 416, 417), (402, 401, 425, 426), (380, 379, 403, 404), (391, 390, 414, 415), (400, 399, 423, 424), (389, 388, 412, 413), (398, 397, 421, 422), (387, 386, 410, 411), (396, 395, 419, 420), (385, 384, 408, 409), (383, 382, 406, 407), (394, 393, 417, 418), (379, 402, 426, 403), (381, 380, 404, 405), (392, 391, 415, 416), (401, 400, 424, 425), (390, 389, 413, 414), (399, 398, 422, 423), (388, 387, 411, 412), (397, 396, 420, 421), (386, 385, 409, 410), (384, 383, 407, 408), (395, 394, 418, 419), (424, 423, 447, 448), (413, 412, 436, 437), (422, 421, 445, 446), (411, 410, 434, 435), (420, 419, 443, 444), (409, 408, 432, 433), (407, 406, 430, 431), (418, 417, 441, 442), (403, 426, 450, 427), (405, 404, 428, 429), (416, 415, 439, 440), (425, 424, 448, 449), (414, 413, 437, 438), (423, 422, 446, 447), (412, 411, 435, 436), (421, 420, 444, 445), (410, 409, 433, 434), (408, 407, 431, 432), (419, 418, 442, 443), (406, 405, 429, 430), (417, 416, 440, 441), (426, 425, 449, 450), (404, 403, 427, 428), (415, 414, 438, 439), (444, 443, 467, 468), (433, 432, 456, 457), (431, 430, 454, 455), (442, 441, 465, 466), (427, 450, 474, 451), (429, 428, 452, 453), (440, 439, 463, 464), (449, 448, 472, 473), (438, 437, 461, 462), (447, 446, 470, 471), (436, 435, 459, 460), (445, 444, 468, 469), (434, 433, 457, 458), (432, 431, 455, 456), (443, 442, 466, 467), (430, 429, 453, 454), (441, 440, 464, 465), (450, 449, 473, 474), (428, 427, 451, 452), (439, 438, 462, 463), (448, 447, 471, 472), (437, 436, 460, 461), (446, 445, 469, 470), (435, 434, 458, 459), (478, 480, 475, 477), (476, 54, 477, 475), (0, 27, 479, 480), (480, 479, 476, 475), (451, 474, 481), (453, 452, 481), (464, 463, 481), (473, 472, 481), (462, 461, 481), (471, 470, 481), (460, 459, 481), (469, 468, 481), (458, 457, 481), (456, 455, 481), (467, 466, 481), (454, 453, 481), (465, 464, 481), (474, 473, 481), (452, 451, 481), (463, 462, 481), (472, 471, 481), (461, 460, 481), (470, 469, 481), (459, 458, 481), (468, 467, 481), (457, 456, 481), (455, 454, 481), (466, 465, 481), (483, 482, 55, 485), (1, 52, 484, 482), (55, 486, 487, 485), (482, 484, 486, 55), (52, 1, 488, 492), (488, 490, 496, 494), (1, 26, 490, 488), (491, 489, 495, 497), (498, 494, 495, 499), (494, 496, 497, 495), (489, 493, 499, 495), (492, 488, 494, 498), (504, 505, 501, 500), (505, 506, 502, 501), (506, 507, 503, 502), (507, 504, 500, 503), (512, 513, 509, 508), (513, 514, 510, 509), (514, 515, 511, 510), (515, 512, 508, 511), (520, 521, 517, 516), (521, 522, 518, 517), (522, 523, 519, 518), (523, 520, 516, 519), (252, 253, 529, 528), (528, 529, 530, 527), (527, 530, 531, 526), (526, 531, 532, 525), (525, 532, 533, 524), (263, 264, 539, 538), (538, 539, 540, 537), (537, 540, 541, 536), (536, 541, 542, 535), (535, 542, 543, 534), (250, 251, 549, 548), (548, 549, 550, 547), (547, 550, 551, 546), (546, 551, 552, 545), (545, 552, 553, 544), (261, 262, 559, 558), (558, 559, 560, 557), (557, 560, 561, 556), (556, 561, 562, 555), (555, 562, 563, 554), (270, 271, 569, 568), (568, 569, 570, 567), (567, 570, 571, 566), (566, 571, 572, 565), (565, 572, 573, 564), (248, 249, 579, 578), (578, 579, 580, 577), (577, 580, 581, 576), (576, 581, 582, 575), (575, 582, 583, 574), (259, 260, 589, 588), (588, 589, 590, 587), (587, 590, 591, 586), (586, 591, 592, 585), (585, 592, 593, 584), (268, 269, 599, 598), (598, 599, 600, 597), (597, 600, 601, 596), (596, 601, 602, 595), (595, 602, 603, 594), (257, 258, 609, 608), (608, 609, 610, 607), (607, 610, 611, 606), (606, 611, 612, 605), (605, 612, 613, 604), (266, 267, 619, 618), (618, 619, 620, 617), (617, 620, 621, 616), (616, 621, 622, 615), (615, 622, 623, 614), (255, 256, 629, 628), (628, 629, 630, 627), (627, 630, 631, 626), (626, 631, 632, 625), (625, 632, 633, 624), (264, 265, 634, 539), (539, 634, 635, 540), (540, 635, 636, 541), (541, 636, 637, 542), (542, 637, 638, 543), (253, 254, 639, 529), (529, 639, 640, 530), (530, 640, 641, 531), (531, 641, 642, 532), (532, 642, 643, 533), (251, 252, 528, 549), (549, 528, 527, 550), (550, 527, 526, 551), (551, 526, 525, 552), (552, 525, 524, 553), (262, 263, 538, 559), (559, 538, 537, 560), (560, 537, 536, 561), (561, 536, 535, 562), (562, 535, 534, 563), (271, 248, 578, 569), (569, 578, 577, 570), (570, 577, 576, 571), (571, 576, 575, 572), (572, 575, 574, 573), (249, 250, 548, 579), (579, 548, 547, 580), (580, 547, 546, 581), (581, 546, 545, 582), (582, 545, 544, 583), (260, 261, 558, 589), (589, 558, 557, 590), (590, 557, 556, 591), (591, 556, 555, 592), (592, 555, 554, 593), (269, 270, 568, 599), (599, 568, 567, 600), (600, 567, 566, 601), (601, 566, 565, 602), (602, 565, 564, 603), (258, 259, 588, 609), (609, 588, 587, 610), (610, 587, 586, 611), (611, 586, 585, 612), (612, 585, 584, 613), (267, 268, 598, 619), (619, 598, 597, 620), (620, 597, 596, 621), (621, 596, 595, 622), (622, 595, 594, 623), (256, 257, 608, 629), (629, 608, 607, 630), (630, 607, 606, 631), (631, 606, 605, 632), (632, 605, 604, 633), (265, 266, 618, 634), (634, 618, 617, 635), (635, 617, 616, 636), (636, 616, 615, 637), (637, 615, 614, 638), (254, 255, 628, 639), (639, 628, 627, 640), (640, 627, 626, 641), (641, 626, 625, 642), (642, 625, 624, 643), (310, 311, 667, 645), (661, 683, 731, 709), (321, 322, 669, 647), (673, 645, 693, 721), (330, 307, 671, 649), (674, 652, 700, 722), (308, 309, 673, 651), (660, 686, 734, 708), (319, 320, 675, 653), (684, 662, 710, 732), (328, 329, 677, 655), (647, 669, 717, 695), (317, 318, 679, 657), (681, 655, 703, 729), (326, 327, 681, 659), (657, 679, 727, 705), (315, 316, 683, 661), (646, 674, 722, 694), (324, 325, 685, 663), (689, 665, 713, 737), (313, 314, 687, 665), (667, 689, 737, 715), (311, 312, 689, 667), (670, 648, 696, 718), (322, 323, 691, 669), (656, 682, 730, 704), (309, 310, 645, 673), (671, 651, 699, 719), (320, 321, 647, 675), (680, 658, 706, 728), (329, 330, 649, 677), (690, 668, 716, 738), (307, 308, 651, 671), (653, 675, 723, 701), (318, 319, 653, 679), (687, 661, 709, 735), (327, 328, 655, 681), (666, 644, 692, 714), (316, 317, 657, 683), (663, 685, 733, 711), (325, 326, 659, 685), (652, 678, 726, 700), (314, 315, 661, 687), (675, 647, 695, 723), (323, 324, 663, 691), (676, 654, 702, 724), (312, 313, 665, 689), (662, 690, 738, 710), (693, 715, 714, 692), (695, 717, 716, 694), (697, 719, 718, 696), (699, 721, 720, 698), (701, 723, 722, 700), (703, 725, 724, 702), (705, 727, 726, 704), (707, 729, 728, 706), (709, 731, 730, 708), (711, 733, 732, 710), (713, 735, 734, 712), (715, 737, 736, 714), (717, 739, 738, 716), (721, 693, 692, 720), (723, 695, 694, 722), (725, 697, 696, 724), (719, 699, 698, 718), (727, 701, 700, 726), (729, 703, 702, 728), (731, 705, 704, 730), (733, 707, 706, 732), (735, 709, 708, 734), (739, 711, 710, 738), (737, 713, 712, 736), (650, 670, 718, 698), (685, 659, 707, 733), (651, 673, 721, 699), (688, 666, 714, 736), (664, 688, 736, 712), (678, 656, 704, 726), (677, 649, 697, 725), (654, 680, 728, 702), (665, 687, 735, 713), (668, 646, 694, 716), (691, 663, 711, 739), (644, 672, 720, 692), (655, 677, 725, 703), (679, 653, 701, 727), (645, 667, 715, 693), (682, 660, 708, 730), (658, 684, 732, 706), (672, 650, 698, 720), (669, 691, 739, 717), (648, 676, 724, 696), (659, 681, 729, 707), (683, 657, 705, 731), (649, 671, 719, 697), (686, 664, 712, 734), (296, 297, 32, 31), (746, 298, 43, 42), (299, 300, 28, 51), (747, 301, 30, 29), (302, 303, 39, 38), (751, 304, 37, 36), (752, 305, 46, 45), (306, 743, 35, 34), (297, 744, 33, 32), (298, 745, 44, 43), (301, 296, 31, 30), (741, 299, 51, 50), (300, 747, 29, 28), (303, 748, 40, 39), (304, 302, 38, 37), (305, 750, 47, 46), (744, 306, 34, 33), (306, 744, 353, 351), (747, 300, 336, 337), (305, 752, 349, 350), (745, 298, 334, 354), (741, 749, 341, 342), (752, 745, 354, 349), (299, 741, 342, 335), (304, 751, 347, 348), (750, 305, 350, 345), (301, 747, 337, 338), (743, 306, 351, 352), (748, 303, 344, 339), (742, 750, 345, 346), (746, 740, 340, 333), (751, 743, 352, 347), (740, 748, 339, 340), (744, 297, 332, 353), (749, 742, 346, 341), (298, 746, 333, 334)])
me_cube_002.polygons.foreach_set('use_smooth', [1, 1, 1, 1, 1, 1, 1, 1, 1, 1, 1, 1, 1, 1, 1, 1, 1, 1, 1, 1, 1, 1, 1, 1, 1, 1, 1, 1, 1, 1, 1, 1, 1, 1, 1, 1, 1, 1, 1, 1, 1, 1, 1, 1, 1, 1, 1, 1, 1, 1, 1, 1, 1, 1, 1, 1, 1, 1, 1, 1, 1, 1, 1, 1, 1, 1, 1, 1, 1, 1, 1, 1, 1, 1, 1, 1, 1, 1, 1, 1, 1, 1, 1, 1, 1, 1, 1, 1, 1, 1, 1, 1, 1, 1, 1, 1, 1, 1, 1, 1, 1, 1, 1, 1, 1, 1, 1, 1, 1, 1, 1, 1, 1, 1, 1, 1, 1, 1, 1, 1, 1, 1, 1, 1, 1, 1, 1, 1, 1, 1, 1, 1, 1, 1, 1, 1, 1, 1, 1, 1, 1, 1, 1, 1, 1, 1, 1, 1, 1, 1, 1, 1, 1, 1, 1, 1, 1, 1, 1, 1, 1, 1, 1, 1, 1, 1, 1, 1, 1, 1, 1, 1, 1, 1, 1, 1, 1, 1, 1, 1, 1, 1, 1, 1, 1, 1, 1, 1, 1, 1, 1, 1, 1, 1, 1, 1, 1, 1, 1, 1, 1, 1, 1, 1, 1, 1, 1, 1, 1, 1, 1, 1, 1, 1, 1, 1, 1, 1, 1, 1, 1, 1, 1, 1, 1, 1, 1, 1, 1, 1, 1, 1, 1, 1, 1, 1, 1, 1, 1, 1, 1, 1, 1, 1, 1, 1, 1, 1, 1, 1, 1, 1, 1, 1, 1, 1, 1, 1, 1, 1, 1, 1, 1, 1, 1, 1, 1, 1, 1, 1, 1, 1, 1, 1, 1, 1, 1, 1, 1, 1, 1, 1, 1, 1, 1, 1, 1, 1, 1, 1, 1, 1, 1, 1, 1, 1, 1, 1, 1, 1, 1, 1, 1, 1, 1, 1, 1, 1, 1, 1, 1, 1, 1, 1, 1, 1, 1, 1, 1, 1, 1, 1, 1, 1, 1, 1, 1, 1, 1, 1, 1, 1, 1, 1, 1, 1, 1, 1, 1, 1, 1, 1, 1, 1, 1, 1, 1, 1, 1, 1, 1, 1, 1, 1, 1, 1, 1, 1, 1, 1, 1, 1, 1, 1, 1, 1, 1, 1, 1, 1, 1, 1, 1, 1, 1, 1, 1, 1, 1, 1, 1, 1, 1, 1, 1, 1, 1, 1, 1, 1, 1, 1, 1, 1, 1, 1, 1, 1, 1, 1, 1, 1, 1, 1, 1, 1, 1, 1, 1, 1, 1, 1, 1, 1, 1, 1, 1, 1, 1, 1, 1, 1, 1, 1, 1, 1, 1, 1, 1, 1, 1, 1, 1, 1, 1, 1, 1, 1, 1, 1, 1, 1, 1, 1, 1, 1, 1, 1, 1, 1, 1, 1, 1, 1, 1, 1, 1, 1, 1, 1, 1, 1, 1, 1, 1, 0, 0, 0, 0, 0, 0, 0, 0, 0, 0, 0, 0, 1, 1, 1, 1, 1, 1, 1, 1, 1, 1, 1, 1, 1, 1, 1, 1, 1, 1, 1, 1, 1, 1, 1, 1, 1, 1, 1, 1, 1, 1, 1, 1, 1, 1, 1, 1, 1, 1, 1, 1, 1, 1, 1, 1, 1, 1, 1, 1, 1, 1, 1, 1, 1, 1, 1, 1, 1, 1, 1, 1, 1, 1, 1, 1, 1, 1, 1, 1, 1, 1, 1, 1, 1, 1, 1, 1, 1, 1, 1, 1, 1, 1, 1, 1, 1, 1, 1, 1, 1, 1, 1, 1, 1, 1, 1, 1, 1, 1, 1, 1, 1, 1, 1, 1, 1, 1, 1, 1, 1, 1, 1, 1, 1, 1, 1, 1, 1, 1, 1, 1, 1, 1, 1, 1, 1, 1, 1, 1, 1, 1, 1, 1, 1, 1, 1, 1, 1, 1, 1, 1, 1, 1, 1, 1, 1, 1, 1, 1, 1, 1, 1, 1, 1, 1, 1, 1, 1, 1, 1, 1, 1, 1, 1, 1, 1, 1, 1, 1, 1, 1, 1, 1, 1, 1, 1, 1, 1, 1, 1, 1, 1, 1, 1, 1, 1, 1, 1, 1, 1, 1, 1, 1, 1, 1, 1, 1, 1, 1, 1, 1, 1, 1, 1, 1, 1, 1, 1, 1, 1, 1, 1, 1, 1, 1, 1, 1, 1, 1, 1, 1, 1, 1, 1, 1, 1, 1, 1, 1, 1, 1, 1, 1, 1, 1, 1, 1, 1, 1, 1, 1, 1, 1, 1, 1, 1, 1, 1, 1, 1, 1, 1, 1])
me_cube_002.use_remesh_preserve_volume = False
me_cube_002.use_remesh_preserve_attributes = False
me_cube_002.use_mirror_vertex_groups = False
me_cube_002.update()
me_cube_003 = bpy.data.meshes.new('Cube.003')
me_cube_003.from_pydata([(0.4809, -0.319, 0.4252), (0.0, 0.0, 0.4756), (0.4809, -0.638, 0.4252), (0.0, -0.982, 0.2888), (0.4809, 0.0, 0.2888), (0.4575, -0.638, 0.4502), (0.4809, -0.9571, 0.2888), (0.4575, -0.982, 0.2888), (0.4575, -0.319, 0.4502), (0.0, -0.982, 0.4252), (0.0, -0.9571, 0.4502), (0.4575, 0.0, 0.4502), (0.4809, 0.0, 0.4252), (0.4809, -0.9571, 0.4252), (0.4575, -0.9571, 0.4502), (0.4575, -0.982, 0.4252), (0.4809, -0.319, 0.2888), (0.4809, -0.638, 0.2888), (0.0, -0.319, 0.4756), (0.0, -0.638, 0.4756), (0.2525, -0.9571, 0.4502), (0.2525, -0.982, 0.4252), (0.2525, -0.982, 0.2888), (0.2525, 0.0, 0.4756), (0.2525, -0.638, 0.4756), (0.2525, -0.319, 0.4756), (0.4575, -0.7976, 0.4502), (0.4809, -0.7976, 0.2888), (0.4809, -0.7976, 0.4252), (0.0, -0.7976, 0.4502), (0.2525, -0.7976, 0.4502), (0.0, -0.4785, 0.4756), (0.4809, -0.4785, 0.2888), (0.4809, -0.4785, 0.4252), (0.4575, -0.4785, 0.4502), (0.2525, -0.4785, 0.4756), (0.0, -0.1546, 0.4756), (0.4809, -0.1546, 0.4252), (0.4809, -0.1546, 0.2888), (0.4575, -0.1546, 0.4502), (0.2525, -0.1546, 0.4756)], [], [(40, 23, 1, 36), (28, 13, 6, 27), (21, 9, 3, 22), (33, 2, 17, 32), (13, 14, 15), (26, 14, 13, 28), (15, 7, 6, 13), (37, 0, 16, 38), (20, 10, 9, 21), (35, 25, 18, 31), (30, 24, 19, 29), (39, 8, 0, 37), (34, 5, 2, 33), (39, 11, 23, 40), (15, 21, 22, 7), (14, 20, 21, 15), (34, 8, 25, 35), (26, 5, 24, 30), (2, 28, 27, 17), (5, 26, 28, 2), (20, 30, 29, 10), (14, 26, 30, 20), (0, 33, 32, 16), (24, 35, 31, 19), (8, 34, 33, 0), (5, 34, 35, 24), (25, 40, 36, 18), (12, 37, 38, 4), (11, 39, 37, 12), (8, 39, 40, 25)])
me_cube_003.polygons.foreach_set('use_smooth', [True] * 30)
me_cube_003.use_remesh_preserve_volume = False
me_cube_003.use_remesh_preserve_attributes = False
me_cube_003.use_mirror_vertex_groups = False
me_cube_003.update()
me_cube_001 = bpy.data.meshes.new('Cube.001')
me_cube_001.from_pydata([(-3.5, -5.0, -1.0), (-3.5, 5.0, -1.0), (3.5, 5.0, -1.0), (3.5, -5.0, -1.0), (-3.5, -5.0, 2.0), (-3.5, 5.0, 2.0), (3.5, 5.0, 2.0), (3.5, -5.0, 2.0)], [], [(4, 0, 1, 5), (5, 1, 2, 6), (6, 2, 3, 7), (7, 3, 0, 4), (0, 3, 2, 1), (7, 4, 5, 6)])
me_cube_001.use_remesh_preserve_volume = False
me_cube_001.use_remesh_preserve_attributes = False
me_cube_001.use_mirror_vertex_groups = False
me_cube_001.update()

# ---- objects
ob_bed = bpy.data.objects.new('Bed', me_cube_002)
ob_mattress = bpy.data.objects.new('Mattress', me_cube_003)
ob_room = bpy.data.objects.new('Room', me_cube_001)

# ---- transforms, parenting, visibility, modifiers, constraints
ob_bed.location = (0.0, 0.0, 0.0)
ob_bed.lineart.crease_threshold = 0.0
_m = ob_bed.modifiers.new('Mirror', 'MIRROR')
_m.use_axis = (True, True, False)
_m = ob_bed.modifiers.new('EdgeSplit', 'EDGE_SPLIT')
ob_mattress.parent = ob_bed
ob_mattress.matrix_parent_inverse = Matrix(((1.0, 0.0, 0.0, 0.0), (0.0, 1.0, 0.0, 0.0), (0.0, 0.0, 1.0, 1.0), (0.0, 0.0, 0.0, 1.0)))
ob_mattress.location = (0.0, 0.0, -1.0)
ob_mattress.lineart.crease_threshold = 0.0
_m = ob_mattress.modifiers.new('Mirror', 'MIRROR')
_m.use_axis = (True, True, False)
_m.use_clip = True
_m = ob_mattress.modifiers.new('Subsurf', 'SUBSURF')
_m.uv_smooth = 'PRESERVE_CORNERS'
_m.quality = 2
_m.show_only_control_edges = False
ob_room.location = (0.0, 0.0, 0.0)
ob_room.lineart.crease_threshold = 0.0

# ---- collection membership
col_collection_1.objects.link(ob_bed)
col_collection_1.objects.link(ob_mattress)
col_collection_11.objects.link(ob_room)

# ---- scene / render settings (as saved in the file)
scene.frame_start = 1; scene.frame_end = 250; scene.frame_set(1)
scene.render.engine = 'BLENDER_EEVEE_NEXT'
scene.render.resolution_percentage = 50
scene.render.dither_intensity = 0.0
scene.cycles.use_denoising = False
scene.cycles.samples = 10
scene.cycles.sampling_pattern = 'TABULATED_SOBOL'
scene.cycles.light_sampling_threshold = 0.0
scene.cycles.use_adaptive_sampling = False
scene.cycles.use_light_tree = False
scene.cycles.blur_glossy = 0.0
scene.cycles.volume_bounces = 1
scene.cycles.pixel_filter_type = 'GAUSSIAN'
scene.cycles.sample_clamp_indirect = 0.0
scene.view_settings.view_transform = 'Standard'
bpy.context.view_layer.update()

# ---- added for rendering (the .blend has no active camera and no usable light): camera, sun
cam_auto = bpy.data.cameras.new('AutoCamera')
cam_auto.lens = 50.0
cam_auto.sensor_width = 36.0
cam_auto.clip_end = 1000.0
ob_auto_camera = bpy.data.objects.new('AutoCamera', cam_auto)
scene.collection.objects.link(ob_auto_camera)
ob_auto_camera.location = (11.6299, -13.9559, 9.80392)
ob_auto_camera.rotation_euler = (1.09748, -7.21219e-08, 0.694738)
scene.camera = ob_auto_camera
light_auto_sun = bpy.data.lights.new('AutoSun', 'SUN')
light_auto_sun.energy = 3.0
light_auto_sun.angle = 0.0523599
ob_auto_sun = bpy.data.objects.new('AutoSun', light_auto_sun)
scene.collection.objects.link(ob_auto_sun)
ob_auto_sun.rotation_euler = (0.872665, 0.174533, 0.523599)
bpy.context.view_layer.update()
